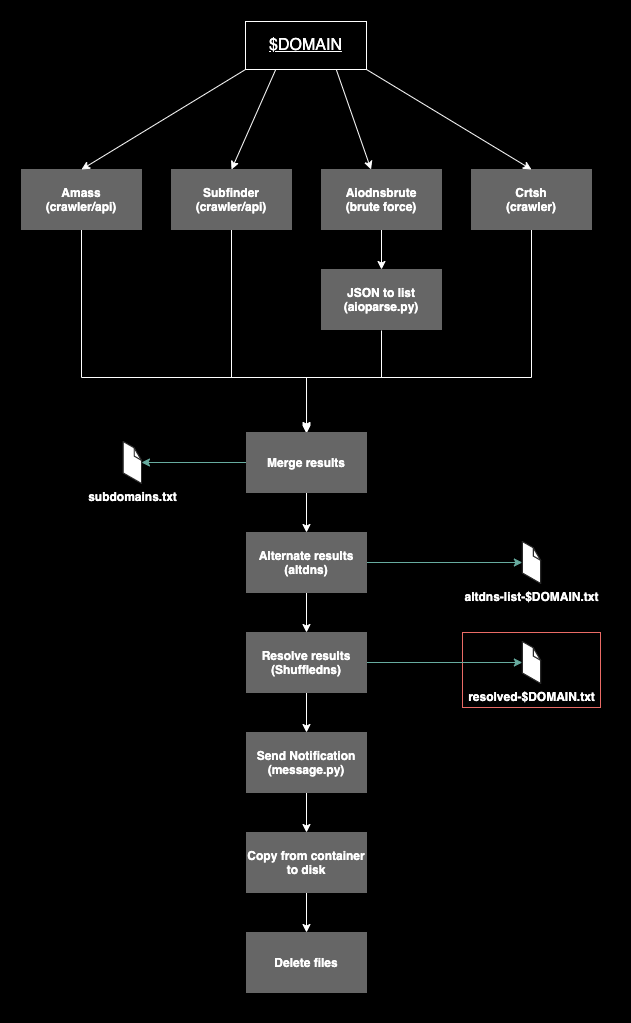

The diagram above was exported from draw.io. Its source (the exported page's mxGraphModel, read from the mxfile embedded in the PNG):
<mxGraphModel dx="1188" dy="717" grid="0" gridSize="10" guides="1" tooltips="1" connect="1" arrows="1" fold="1" page="1" pageScale="1" pageWidth="827" pageHeight="1169" background="#000000" math="0" shadow="0">
  <root>
    <mxCell id="0" />
    <mxCell id="1" parent="0" />
    <mxCell id="IaYwXjfDD6wI1mZQCXVZ-31" value="" style="rounded=0;whiteSpace=wrap;html=1;fillColor=none;strokeColor=#EA6B66;" vertex="1" parent="1">
      <mxGeometry x="570" y="682" width="138" height="75" as="geometry" />
    </mxCell>
    <mxCell id="IaYwXjfDD6wI1mZQCXVZ-12" style="edgeStyle=orthogonalEdgeStyle;rounded=0;orthogonalLoop=1;jettySize=auto;html=1;strokeColor=#FFFFFF;fontColor=#FFFFFF;fontStyle=1" edge="1" parent="1" source="IaYwXjfDD6wI1mZQCXVZ-1" target="IaYwXjfDD6wI1mZQCXVZ-7">
      <mxGeometry relative="1" as="geometry">
        <Array as="points">
          <mxPoint x="189" y="427" />
          <mxPoint x="414" y="427" />
        </Array>
      </mxGeometry>
    </mxCell>
    <mxCell id="IaYwXjfDD6wI1mZQCXVZ-1" value="Amass&lt;br&gt;(crawler/api)" style="rounded=0;whiteSpace=wrap;html=1;strokeColor=#666666;fillColor=#666666;fontColor=#FFFFFF;fontStyle=1" vertex="1" parent="1">
      <mxGeometry x="129" y="219" width="120" height="60" as="geometry" />
    </mxCell>
    <mxCell id="IaYwXjfDD6wI1mZQCXVZ-9" style="edgeStyle=orthogonalEdgeStyle;rounded=0;orthogonalLoop=1;jettySize=auto;html=1;exitX=0.5;exitY=1;exitDx=0;exitDy=0;strokeColor=#FFFFFF;fontColor=#FFFFFF;fontStyle=1" edge="1" parent="1">
      <mxGeometry relative="1" as="geometry">
        <mxPoint x="339" y="278" as="sourcePoint" />
        <mxPoint x="414.02857142857147" y="481" as="targetPoint" />
        <Array as="points">
          <mxPoint x="339" y="427" />
          <mxPoint x="414" y="427" />
        </Array>
      </mxGeometry>
    </mxCell>
    <mxCell id="IaYwXjfDD6wI1mZQCXVZ-2" value="Subfinder&lt;br&gt;(crawler/api)" style="rounded=0;whiteSpace=wrap;html=1;strokeColor=#666666;fillColor=#666666;fontColor=#FFFFFF;fontStyle=1" vertex="1" parent="1">
      <mxGeometry x="279" y="219" width="120" height="60" as="geometry" />
    </mxCell>
    <mxCell id="IaYwXjfDD6wI1mZQCXVZ-6" style="edgeStyle=orthogonalEdgeStyle;rounded=0;orthogonalLoop=1;jettySize=auto;html=1;exitX=0.5;exitY=1;exitDx=0;exitDy=0;entryX=0.5;entryY=0;entryDx=0;entryDy=0;fontColor=#FFFFFF;strokeColor=#FFFFFF;fontStyle=1" edge="1" parent="1" source="IaYwXjfDD6wI1mZQCXVZ-3" target="IaYwXjfDD6wI1mZQCXVZ-5">
      <mxGeometry relative="1" as="geometry" />
    </mxCell>
    <mxCell id="IaYwXjfDD6wI1mZQCXVZ-3" value="Aiodnsbrute&lt;br&gt;(brute force)" style="rounded=0;whiteSpace=wrap;html=1;strokeColor=#666666;fillColor=#666666;fontColor=#FFFFFF;fontStyle=1" vertex="1" parent="1">
      <mxGeometry x="429" y="219" width="120" height="60" as="geometry" />
    </mxCell>
    <mxCell id="IaYwXjfDD6wI1mZQCXVZ-11" style="edgeStyle=orthogonalEdgeStyle;rounded=0;orthogonalLoop=1;jettySize=auto;html=1;strokeColor=#FFFFFF;fontColor=#FFFFFF;fontStyle=1" edge="1" parent="1">
      <mxGeometry relative="1" as="geometry">
        <mxPoint x="639.0000000000002" y="277.0000000000001" as="sourcePoint" />
        <mxPoint x="414.0000000000002" y="480" as="targetPoint" />
        <Array as="points">
          <mxPoint x="639" y="427" />
          <mxPoint x="414" y="427" />
        </Array>
      </mxGeometry>
    </mxCell>
    <mxCell id="IaYwXjfDD6wI1mZQCXVZ-4" value="Crtsh&lt;br&gt;(crawler)" style="rounded=0;whiteSpace=wrap;html=1;strokeColor=#666666;fillColor=#666666;fontColor=#FFFFFF;fontStyle=1" vertex="1" parent="1">
      <mxGeometry x="579" y="219" width="120" height="60" as="geometry" />
    </mxCell>
    <mxCell id="IaYwXjfDD6wI1mZQCXVZ-10" style="edgeStyle=orthogonalEdgeStyle;rounded=0;orthogonalLoop=1;jettySize=auto;html=1;exitX=0.5;exitY=1;exitDx=0;exitDy=0;strokeColor=#FFFFFF;fontColor=#FFFFFF;fontStyle=1" edge="1" parent="1">
      <mxGeometry relative="1" as="geometry">
        <mxPoint x="489" y="380" as="sourcePoint" />
        <mxPoint x="414.0000000000002" y="483" as="targetPoint" />
        <Array as="points">
          <mxPoint x="489" y="427" />
          <mxPoint x="414" y="427" />
        </Array>
      </mxGeometry>
    </mxCell>
    <mxCell id="IaYwXjfDD6wI1mZQCXVZ-5" value="JSON to list&lt;br&gt;(aioparse.py)" style="rounded=0;whiteSpace=wrap;html=1;strokeColor=#666666;fillColor=#666666;fontColor=#FFFFFF;fontStyle=1" vertex="1" parent="1">
      <mxGeometry x="429" y="319" width="120" height="60" as="geometry" />
    </mxCell>
    <mxCell id="IaYwXjfDD6wI1mZQCXVZ-13" style="edgeStyle=orthogonalEdgeStyle;rounded=0;orthogonalLoop=1;jettySize=auto;html=1;strokeColor=#FFFFFF;fontColor=#FFFFFF;fontStyle=1" edge="1" parent="1" source="IaYwXjfDD6wI1mZQCXVZ-7" target="IaYwXjfDD6wI1mZQCXVZ-8">
      <mxGeometry relative="1" as="geometry" />
    </mxCell>
    <mxCell id="IaYwXjfDD6wI1mZQCXVZ-23" style="edgeStyle=orthogonalEdgeStyle;rounded=0;orthogonalLoop=1;jettySize=auto;html=1;fontColor=#FFFFFF;endArrow=classic;endFill=1;strokeColor=#67AB9F;fontStyle=1" edge="1" parent="1" source="IaYwXjfDD6wI1mZQCXVZ-7" target="IaYwXjfDD6wI1mZQCXVZ-22">
      <mxGeometry relative="1" as="geometry" />
    </mxCell>
    <mxCell id="IaYwXjfDD6wI1mZQCXVZ-7" value="Merge results" style="rounded=0;whiteSpace=wrap;html=1;strokeColor=#666666;fillColor=#666666;fontColor=#FFFFFF;fontStyle=1" vertex="1" parent="1">
      <mxGeometry x="354" y="482" width="120" height="60" as="geometry" />
    </mxCell>
    <mxCell id="IaYwXjfDD6wI1mZQCXVZ-15" style="edgeStyle=orthogonalEdgeStyle;rounded=0;orthogonalLoop=1;jettySize=auto;html=1;strokeColor=#FFFFFF;fontColor=#FFFFFF;fontStyle=1" edge="1" parent="1" source="IaYwXjfDD6wI1mZQCXVZ-8" target="IaYwXjfDD6wI1mZQCXVZ-14">
      <mxGeometry relative="1" as="geometry" />
    </mxCell>
    <mxCell id="IaYwXjfDD6wI1mZQCXVZ-21" style="edgeStyle=orthogonalEdgeStyle;rounded=0;orthogonalLoop=1;jettySize=auto;html=1;exitX=1;exitY=0.5;exitDx=0;exitDy=0;fontColor=#FFFFFF;strokeColor=#67AB9F;fontStyle=1" edge="1" parent="1" source="IaYwXjfDD6wI1mZQCXVZ-8" target="IaYwXjfDD6wI1mZQCXVZ-20">
      <mxGeometry relative="1" as="geometry" />
    </mxCell>
    <mxCell id="IaYwXjfDD6wI1mZQCXVZ-8" value="Alternate results&lt;br&gt;(altdns)" style="rounded=0;whiteSpace=wrap;html=1;strokeColor=#666666;fillColor=#666666;fontColor=#FFFFFF;fontStyle=1" vertex="1" parent="1">
      <mxGeometry x="354" y="582" width="120" height="60" as="geometry" />
    </mxCell>
    <mxCell id="IaYwXjfDD6wI1mZQCXVZ-26" style="edgeStyle=orthogonalEdgeStyle;rounded=0;orthogonalLoop=1;jettySize=auto;html=1;exitX=1;exitY=0.5;exitDx=0;exitDy=0;endArrow=classic;endFill=1;strokeColor=#67AB9F;fontColor=#FFFFFF;fontStyle=1" edge="1" parent="1" source="IaYwXjfDD6wI1mZQCXVZ-14" target="IaYwXjfDD6wI1mZQCXVZ-25">
      <mxGeometry relative="1" as="geometry" />
    </mxCell>
    <mxCell id="IaYwXjfDD6wI1mZQCXVZ-28" style="edgeStyle=orthogonalEdgeStyle;rounded=0;orthogonalLoop=1;jettySize=auto;html=1;endArrow=classic;endFill=1;fontColor=#FFFFFF;strokeColor=#FFFFFF;fontStyle=1" edge="1" parent="1" source="IaYwXjfDD6wI1mZQCXVZ-14" target="IaYwXjfDD6wI1mZQCXVZ-27">
      <mxGeometry relative="1" as="geometry" />
    </mxCell>
    <mxCell id="IaYwXjfDD6wI1mZQCXVZ-14" value="Resolve results&lt;br&gt;(Shuffledns)" style="rounded=0;whiteSpace=wrap;html=1;strokeColor=#666666;fillColor=#666666;fontColor=#FFFFFF;fontStyle=1" vertex="1" parent="1">
      <mxGeometry x="354" y="682" width="120" height="60" as="geometry" />
    </mxCell>
    <mxCell id="IaYwXjfDD6wI1mZQCXVZ-20" value="altdns-list-$DOMAIN.txt" style="verticalLabelPosition=bottom;html=1;verticalAlign=top;strokeWidth=1;align=center;outlineConnect=0;dashed=0;outlineConnect=0;shape=mxgraph.aws3d.file;aspect=fixed;strokeColor=#292929;fontColor=#FFFFFF;fillColor=#FFFFFF;fontStyle=1" vertex="1" parent="1">
      <mxGeometry x="629.84" y="591" width="18.32" height="42" as="geometry" />
    </mxCell>
    <mxCell id="IaYwXjfDD6wI1mZQCXVZ-22" value="subdomains.txt" style="verticalLabelPosition=bottom;html=1;verticalAlign=top;strokeWidth=1;align=center;outlineConnect=0;dashed=0;outlineConnect=0;shape=mxgraph.aws3d.file;aspect=fixed;strokeColor=#292929;fontColor=#FFFFFF;fillColor=#FFFFFF;fontStyle=1" vertex="1" parent="1">
      <mxGeometry x="230.68" y="491" width="18.32" height="42" as="geometry" />
    </mxCell>
    <mxCell id="IaYwXjfDD6wI1mZQCXVZ-25" value="resolved-$DOMAIN.txt" style="verticalLabelPosition=bottom;html=1;verticalAlign=top;strokeWidth=1;align=center;outlineConnect=0;dashed=0;outlineConnect=0;shape=mxgraph.aws3d.file;aspect=fixed;strokeColor=#292929;fontColor=#FFFFFF;fillColor=#FFFFFF;fontStyle=1" vertex="1" parent="1">
      <mxGeometry x="629.84" y="691" width="18.32" height="42" as="geometry" />
    </mxCell>
    <mxCell id="IaYwXjfDD6wI1mZQCXVZ-30" style="edgeStyle=orthogonalEdgeStyle;rounded=0;orthogonalLoop=1;jettySize=auto;html=1;endArrow=classic;endFill=1;strokeColor=#FFFFFF;fontColor=#FFFFFF;fontStyle=1" edge="1" parent="1" source="IaYwXjfDD6wI1mZQCXVZ-27" target="IaYwXjfDD6wI1mZQCXVZ-29">
      <mxGeometry relative="1" as="geometry" />
    </mxCell>
    <mxCell id="IaYwXjfDD6wI1mZQCXVZ-27" value="Send Notification&lt;br&gt;(message.py)" style="rounded=0;whiteSpace=wrap;html=1;strokeColor=#666666;fillColor=#666666;fontColor=#FFFFFF;fontStyle=1" vertex="1" parent="1">
      <mxGeometry x="354" y="782" width="120" height="60" as="geometry" />
    </mxCell>
    <mxCell id="IaYwXjfDD6wI1mZQCXVZ-33" style="edgeStyle=orthogonalEdgeStyle;rounded=0;orthogonalLoop=1;jettySize=auto;html=1;endArrow=classic;endFill=1;strokeColor=#FFFFFF;fontColor=#FFFFFF;" edge="1" parent="1" source="IaYwXjfDD6wI1mZQCXVZ-29" target="IaYwXjfDD6wI1mZQCXVZ-32">
      <mxGeometry relative="1" as="geometry" />
    </mxCell>
    <mxCell id="IaYwXjfDD6wI1mZQCXVZ-29" value="Copy from container to disk" style="rounded=0;whiteSpace=wrap;html=1;strokeColor=#666666;fillColor=#666666;fontColor=#FFFFFF;fontStyle=1" vertex="1" parent="1">
      <mxGeometry x="354" y="882" width="120" height="60" as="geometry" />
    </mxCell>
    <mxCell id="IaYwXjfDD6wI1mZQCXVZ-32" value="Delete files" style="rounded=0;whiteSpace=wrap;html=1;strokeColor=#666666;fillColor=#666666;fontColor=#FFFFFF;fontStyle=1" vertex="1" parent="1">
      <mxGeometry x="354" y="982" width="120" height="60" as="geometry" />
    </mxCell>
    <mxCell id="IaYwXjfDD6wI1mZQCXVZ-35" style="rounded=0;orthogonalLoop=1;jettySize=auto;html=1;exitX=0.75;exitY=1;exitDx=0;exitDy=0;endArrow=classic;endFill=1;strokeColor=#FFFFFF;fontColor=#FFFFFF;" edge="1" parent="1" source="IaYwXjfDD6wI1mZQCXVZ-34" target="IaYwXjfDD6wI1mZQCXVZ-3">
      <mxGeometry relative="1" as="geometry" />
    </mxCell>
    <mxCell id="IaYwXjfDD6wI1mZQCXVZ-36" style="edgeStyle=none;rounded=0;orthogonalLoop=1;jettySize=auto;html=1;exitX=1;exitY=1;exitDx=0;exitDy=0;entryX=0.5;entryY=0;entryDx=0;entryDy=0;endArrow=classic;endFill=1;strokeColor=#FFFFFF;fontColor=#FFFFFF;" edge="1" parent="1" source="IaYwXjfDD6wI1mZQCXVZ-34" target="IaYwXjfDD6wI1mZQCXVZ-4">
      <mxGeometry relative="1" as="geometry" />
    </mxCell>
    <mxCell id="IaYwXjfDD6wI1mZQCXVZ-37" style="edgeStyle=none;rounded=0;orthogonalLoop=1;jettySize=auto;html=1;exitX=0.25;exitY=1;exitDx=0;exitDy=0;entryX=0.5;entryY=0;entryDx=0;entryDy=0;endArrow=classic;endFill=1;strokeColor=#FFFFFF;fontColor=#FFFFFF;" edge="1" parent="1" source="IaYwXjfDD6wI1mZQCXVZ-34" target="IaYwXjfDD6wI1mZQCXVZ-2">
      <mxGeometry relative="1" as="geometry" />
    </mxCell>
    <mxCell id="IaYwXjfDD6wI1mZQCXVZ-38" style="edgeStyle=none;rounded=0;orthogonalLoop=1;jettySize=auto;html=1;exitX=0;exitY=1;exitDx=0;exitDy=0;entryX=0.5;entryY=0;entryDx=0;entryDy=0;endArrow=classic;endFill=1;strokeColor=#FFFFFF;fontColor=#FFFFFF;" edge="1" parent="1" source="IaYwXjfDD6wI1mZQCXVZ-34" target="IaYwXjfDD6wI1mZQCXVZ-1">
      <mxGeometry relative="1" as="geometry" />
    </mxCell>
    <mxCell id="IaYwXjfDD6wI1mZQCXVZ-34" value="&lt;font style=&quot;font-size: 16px&quot;&gt;&lt;u&gt;$DOMAIN&lt;/u&gt;&lt;/font&gt;" style="text;html=1;fillColor=none;align=center;verticalAlign=middle;whiteSpace=wrap;rounded=0;fontColor=#FFFFFF;strokeColor=#FFFFFF;" vertex="1" parent="1">
      <mxGeometry x="353" y="71" width="121" height="48" as="geometry" />
    </mxCell>
  </root>
</mxGraphModel>